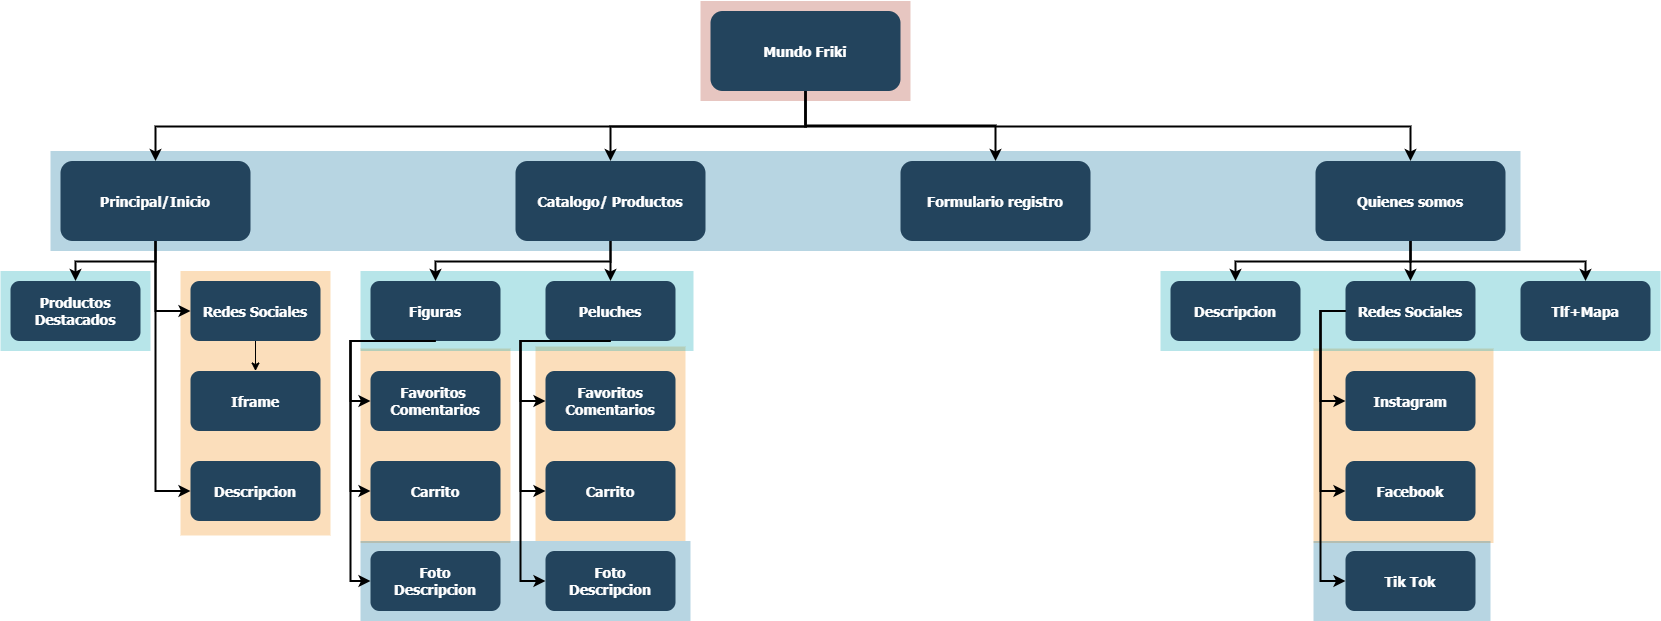

The diagram above was exported from draw.io. Its source (the exported page's mxGraphModel, read from the mxfile embedded in the PNG):
<mxGraphModel dx="868" dy="502" grid="1" gridSize="10" guides="1" tooltips="1" connect="1" arrows="1" fold="1" page="1" pageScale="1.5" pageWidth="1169" pageHeight="827" background="none" math="0" shadow="0">
  <root>
    <mxCell id="0" />
    <mxCell id="1" parent="0" />
    <mxCell id="zf1FowGuolZEQPdFRZV8-135" value="" style="fillColor=#F2931E;strokeColor=none;opacity=30;" vertex="1" parent="1">
      <mxGeometry x="1360" y="523" width="180" height="194.5" as="geometry" />
    </mxCell>
    <mxCell id="zf1FowGuolZEQPdFRZV8-136" value="" style="fillColor=#F2931E;strokeColor=none;opacity=30;" vertex="1" parent="1">
      <mxGeometry x="582" y="521" width="150" height="194.5" as="geometry" />
    </mxCell>
    <mxCell id="zf1FowGuolZEQPdFRZV8-134" value="" style="fillColor=#F2931E;strokeColor=none;opacity=30;" vertex="1" parent="1">
      <mxGeometry x="407" y="523" width="150" height="194.5" as="geometry" />
    </mxCell>
    <mxCell id="123" value="" style="fillColor=#AE4132;strokeColor=none;opacity=30;" parent="1" vertex="1">
      <mxGeometry x="747" y="175.50000000000003" width="210" height="99.99999999999994" as="geometry" />
    </mxCell>
    <mxCell id="122" value="" style="fillColor=#10739E;strokeColor=none;opacity=30;" parent="1" vertex="1">
      <mxGeometry x="97" y="325.5" width="1470" height="99.99999999999994" as="geometry" />
    </mxCell>
    <mxCell id="118" value="" style="fillColor=#F2931E;strokeColor=none;opacity=30;" parent="1" vertex="1">
      <mxGeometry x="227" y="445.5" width="150" height="264.5" as="geometry" />
    </mxCell>
    <mxCell id="115" value="" style="fillColor=#10739E;strokeColor=none;opacity=30;" parent="1" vertex="1">
      <mxGeometry x="1360" y="715.5" width="177" height="80" as="geometry" />
    </mxCell>
    <mxCell id="113" value="" style="fillColor=#10739E;strokeColor=none;opacity=30;" parent="1" vertex="1">
      <mxGeometry x="407.00000000000006" y="715.5000000000001" width="329.99999999999994" height="80" as="geometry" />
    </mxCell>
    <mxCell id="110" value="" style="fillColor=#12AAB5;strokeColor=none;opacity=30;" parent="1" vertex="1">
      <mxGeometry x="1207" y="445.5000000000001" width="500" height="80" as="geometry" />
    </mxCell>
    <mxCell id="109" value="" style="fillColor=#12AAB5;strokeColor=none;opacity=30;" parent="1" vertex="1">
      <mxGeometry x="407" y="445.5" width="333" height="80" as="geometry" />
    </mxCell>
    <mxCell id="108" value="" style="fillColor=#12AAB5;strokeColor=none;opacity=30;" parent="1" vertex="1">
      <mxGeometry x="47.000000000000014" y="445.5" width="150" height="80" as="geometry" />
    </mxCell>
    <mxCell id="2" value="Mundo Friki" style="rounded=1;fillColor=#23445D;gradientColor=none;strokeColor=none;fontColor=#FFFFFF;fontStyle=1;fontFamily=Tahoma;fontSize=14" parent="1" vertex="1">
      <mxGeometry x="757" y="185.5" width="190" height="80" as="geometry" />
    </mxCell>
    <mxCell id="4" value="Quienes somos" style="rounded=1;fillColor=#23445D;gradientColor=none;strokeColor=none;fontColor=#FFFFFF;fontStyle=1;fontFamily=Tahoma;fontSize=14" parent="1" vertex="1">
      <mxGeometry x="1361.9999999999998" y="335.5" width="190" height="80" as="geometry" />
    </mxCell>
    <mxCell id="9" value="" style="edgeStyle=elbowEdgeStyle;elbow=vertical;strokeWidth=2;rounded=0" parent="1" source="2" target="4" edge="1">
      <mxGeometry x="337" y="215.5" width="100" height="100" as="geometry">
        <mxPoint x="337" y="315.5" as="sourcePoint" />
        <mxPoint x="437" y="215.5" as="targetPoint" />
      </mxGeometry>
    </mxCell>
    <mxCell id="10" value="Formulario registro" style="rounded=1;fillColor=#23445D;gradientColor=none;strokeColor=none;fontColor=#FFFFFF;fontStyle=1;fontFamily=Tahoma;fontSize=14" parent="1" vertex="1">
      <mxGeometry x="947" y="335.5" width="190" height="80" as="geometry" />
    </mxCell>
    <mxCell id="12" value="Catalogo/ Productos" style="rounded=1;fillColor=#23445D;gradientColor=none;strokeColor=none;fontColor=#FFFFFF;fontStyle=1;fontFamily=Tahoma;fontSize=14" parent="1" vertex="1">
      <mxGeometry x="561.9999999999999" y="335.5" width="190" height="80" as="geometry" />
    </mxCell>
    <mxCell id="13" value="Principal/Inicio" style="rounded=1;fillColor=#23445D;gradientColor=none;strokeColor=none;fontColor=#FFFFFF;fontStyle=1;fontFamily=Tahoma;fontSize=14" parent="1" vertex="1">
      <mxGeometry x="107" y="335.5" width="190" height="80" as="geometry" />
    </mxCell>
    <mxCell id="14" value="Productos &#10;Destacados" style="rounded=1;fillColor=#23445D;gradientColor=none;strokeColor=none;fontColor=#FFFFFF;fontStyle=1;fontFamily=Tahoma;fontSize=14" parent="1" vertex="1">
      <mxGeometry x="57" y="455.5" width="130" height="60" as="geometry" />
    </mxCell>
    <mxCell id="16" value="Redes Sociales" style="rounded=1;fillColor=#23445D;gradientColor=none;strokeColor=none;fontColor=#FFFFFF;fontStyle=1;fontFamily=Tahoma;fontSize=14" parent="1" vertex="1">
      <mxGeometry x="237" y="455.5" width="130" height="60" as="geometry" />
    </mxCell>
    <mxCell id="17" value="Iframe" style="rounded=1;fillColor=#23445D;gradientColor=none;strokeColor=none;fontColor=#FFFFFF;fontStyle=1;fontFamily=Tahoma;fontSize=14" parent="1" vertex="1">
      <mxGeometry x="237" y="545.5" width="130" height="60" as="geometry" />
    </mxCell>
    <mxCell id="18" value="Descripcion" style="rounded=1;fillColor=#23445D;gradientColor=none;strokeColor=none;fontColor=#FFFFFF;fontStyle=1;fontFamily=Tahoma;fontSize=14" parent="1" vertex="1">
      <mxGeometry x="237" y="635.5" width="130" height="60" as="geometry" />
    </mxCell>
    <mxCell id="25" value="Figuras" style="rounded=1;fillColor=#23445D;gradientColor=none;strokeColor=none;fontColor=#FFFFFF;fontStyle=1;fontFamily=Tahoma;fontSize=14" parent="1" vertex="1">
      <mxGeometry x="417" y="455.5" width="130" height="60" as="geometry" />
    </mxCell>
    <mxCell id="26" value="Favoritos &#10;Comentarios" style="rounded=1;fillColor=#23445D;gradientColor=none;strokeColor=none;fontColor=#FFFFFF;fontStyle=1;fontFamily=Tahoma;fontSize=14" parent="1" vertex="1">
      <mxGeometry x="417" y="545.5" width="130" height="60" as="geometry" />
    </mxCell>
    <mxCell id="27" value="Carrito" style="rounded=1;fillColor=#23445D;gradientColor=none;strokeColor=none;fontColor=#FFFFFF;fontStyle=1;fontFamily=Tahoma;fontSize=14" parent="1" vertex="1">
      <mxGeometry x="417" y="635.5" width="130" height="60" as="geometry" />
    </mxCell>
    <mxCell id="28" value="Foto&#10;Descripcion" style="rounded=1;fillColor=#23445D;gradientColor=none;strokeColor=none;fontColor=#FFFFFF;fontStyle=1;fontFamily=Tahoma;fontSize=14" parent="1" vertex="1">
      <mxGeometry x="417" y="725.5" width="130" height="60" as="geometry" />
    </mxCell>
    <mxCell id="29" value="Peluches" style="rounded=1;fillColor=#23445D;gradientColor=none;strokeColor=none;fontColor=#FFFFFF;fontStyle=1;fontFamily=Tahoma;fontSize=14" parent="1" vertex="1">
      <mxGeometry x="592" y="455.5" width="130" height="60" as="geometry" />
    </mxCell>
    <mxCell id="30" value="Favoritos&#10;Comentarios" style="rounded=1;fillColor=#23445D;gradientColor=none;strokeColor=none;fontColor=#FFFFFF;fontStyle=1;fontFamily=Tahoma;fontSize=14" parent="1" vertex="1">
      <mxGeometry x="592" y="545.5" width="130" height="60" as="geometry" />
    </mxCell>
    <mxCell id="31" value="Carrito" style="rounded=1;fillColor=#23445D;gradientColor=none;strokeColor=none;fontColor=#FFFFFF;fontStyle=1;fontFamily=Tahoma;fontSize=14" parent="1" vertex="1">
      <mxGeometry x="592" y="635.5" width="130" height="60" as="geometry" />
    </mxCell>
    <mxCell id="32" value="Foto&#10;Descripcion" style="rounded=1;fillColor=#23445D;gradientColor=none;strokeColor=none;fontColor=#FFFFFF;fontStyle=1;fontFamily=Tahoma;fontSize=14" parent="1" vertex="1">
      <mxGeometry x="592" y="725.5" width="130" height="60" as="geometry" />
    </mxCell>
    <mxCell id="44" value="Descripcion" style="rounded=1;fillColor=#23445D;gradientColor=none;strokeColor=none;fontColor=#FFFFFF;fontStyle=1;fontFamily=Tahoma;fontSize=14" parent="1" vertex="1">
      <mxGeometry x="1217" y="455.50000000000006" width="130" height="60" as="geometry" />
    </mxCell>
    <mxCell id="48" value="Redes Sociales" style="rounded=1;fillColor=#23445D;gradientColor=none;strokeColor=none;fontColor=#FFFFFF;fontStyle=1;fontFamily=Tahoma;fontSize=14" parent="1" vertex="1">
      <mxGeometry x="1392" y="455.50000000000006" width="130" height="60" as="geometry" />
    </mxCell>
    <mxCell id="49" value="Instagram" style="rounded=1;fillColor=#23445D;gradientColor=none;strokeColor=none;fontColor=#FFFFFF;fontStyle=1;fontFamily=Tahoma;fontSize=14" parent="1" vertex="1">
      <mxGeometry x="1392" y="545.5" width="130" height="60" as="geometry" />
    </mxCell>
    <mxCell id="50" value="Facebook" style="rounded=1;fillColor=#23445D;gradientColor=none;strokeColor=none;fontColor=#FFFFFF;fontStyle=1;fontFamily=Tahoma;fontSize=14" parent="1" vertex="1">
      <mxGeometry x="1392" y="635.5" width="130" height="60" as="geometry" />
    </mxCell>
    <mxCell id="51" value="Tik Tok" style="rounded=1;fillColor=#23445D;gradientColor=none;strokeColor=none;fontColor=#FFFFFF;fontStyle=1;fontFamily=Tahoma;fontSize=14" parent="1" vertex="1">
      <mxGeometry x="1392" y="725.5000000000001" width="130" height="60" as="geometry" />
    </mxCell>
    <mxCell id="52" value="Tlf+Mapa" style="rounded=1;fillColor=#23445D;gradientColor=none;strokeColor=none;fontColor=#FFFFFF;fontStyle=1;fontFamily=Tahoma;fontSize=14" parent="1" vertex="1">
      <mxGeometry x="1567" y="455.50000000000006" width="130" height="60" as="geometry" />
    </mxCell>
    <mxCell id="59" value="" style="edgeStyle=elbowEdgeStyle;elbow=vertical;strokeWidth=2;rounded=0" parent="1" source="2" target="12" edge="1">
      <mxGeometry x="347" y="225.5" width="100" height="100" as="geometry">
        <mxPoint x="861.9999999999999" y="275.5" as="sourcePoint" />
        <mxPoint x="1466.9999999999998" y="345.5" as="targetPoint" />
      </mxGeometry>
    </mxCell>
    <mxCell id="61" value="" style="edgeStyle=elbowEdgeStyle;elbow=vertical;strokeWidth=2;rounded=0" parent="1" source="2" target="13" edge="1">
      <mxGeometry x="-23" y="135.5" width="100" height="100" as="geometry">
        <mxPoint x="-23" y="235.5" as="sourcePoint" />
        <mxPoint x="77" y="135.5" as="targetPoint" />
      </mxGeometry>
    </mxCell>
    <mxCell id="62" value="" style="edgeStyle=elbowEdgeStyle;elbow=vertical;strokeWidth=2;rounded=0" parent="1" source="13" target="14" edge="1">
      <mxGeometry x="-23" y="135.5" width="100" height="100" as="geometry">
        <mxPoint x="-23" y="235.5" as="sourcePoint" />
        <mxPoint x="77" y="135.5" as="targetPoint" />
      </mxGeometry>
    </mxCell>
    <mxCell id="64" value="" style="edgeStyle=elbowEdgeStyle;elbow=horizontal;strokeWidth=2;rounded=0" parent="1" source="13" target="16" edge="1">
      <mxGeometry x="-23" y="135.5" width="100" height="100" as="geometry">
        <mxPoint x="-23" y="235.5" as="sourcePoint" />
        <mxPoint x="77" y="135.5" as="targetPoint" />
        <Array as="points">
          <mxPoint x="202" y="435.5" />
        </Array>
      </mxGeometry>
    </mxCell>
    <mxCell id="66" value="" style="edgeStyle=elbowEdgeStyle;elbow=horizontal;strokeWidth=2;rounded=0" parent="1" source="13" target="18" edge="1">
      <mxGeometry x="-23" y="135.5" width="100" height="100" as="geometry">
        <mxPoint x="-23" y="235.5" as="sourcePoint" />
        <mxPoint x="77" y="135.5" as="targetPoint" />
        <Array as="points">
          <mxPoint x="202" y="525.5" />
        </Array>
      </mxGeometry>
    </mxCell>
    <mxCell id="70" value="" style="edgeStyle=elbowEdgeStyle;elbow=horizontal;strokeWidth=2;rounded=0;exitX=0.5;exitY=1;exitDx=0;exitDy=0;" parent="1" source="25" target="26" edge="1">
      <mxGeometry x="-23" y="135.5" width="100" height="100" as="geometry">
        <mxPoint x="482" y="520" as="sourcePoint" />
        <mxPoint x="77" y="135.5" as="targetPoint" />
        <Array as="points">
          <mxPoint x="397" y="535.5" />
        </Array>
      </mxGeometry>
    </mxCell>
    <mxCell id="71" value="" style="edgeStyle=elbowEdgeStyle;elbow=horizontal;strokeWidth=2;rounded=0;exitX=0.5;exitY=1;exitDx=0;exitDy=0;" parent="1" source="25" target="27" edge="1">
      <mxGeometry x="-23" y="135.5" width="100" height="100" as="geometry">
        <mxPoint x="-23" y="235.5" as="sourcePoint" />
        <mxPoint x="77" y="135.5" as="targetPoint" />
        <Array as="points">
          <mxPoint x="397" y="575.5" />
        </Array>
      </mxGeometry>
    </mxCell>
    <mxCell id="72" value="" style="edgeStyle=elbowEdgeStyle;elbow=horizontal;strokeWidth=2;rounded=0;exitX=0.5;exitY=1;exitDx=0;exitDy=0;" parent="1" source="25" target="28" edge="1">
      <mxGeometry x="-23" y="135.5" width="100" height="100" as="geometry">
        <mxPoint x="-23" y="235.5" as="sourcePoint" />
        <mxPoint x="77" y="135.5" as="targetPoint" />
        <Array as="points">
          <mxPoint x="397" y="615.5" />
        </Array>
      </mxGeometry>
    </mxCell>
    <mxCell id="73" value="" style="edgeStyle=elbowEdgeStyle;elbow=horizontal;strokeWidth=2;rounded=0;exitX=0.5;exitY=1;exitDx=0;exitDy=0;" parent="1" source="29" target="30" edge="1">
      <mxGeometry x="-23" y="135.5" width="100" height="100" as="geometry">
        <mxPoint x="-23" y="235.5" as="sourcePoint" />
        <mxPoint x="77" y="135.5" as="targetPoint" />
        <Array as="points">
          <mxPoint x="567" y="535.5" />
        </Array>
      </mxGeometry>
    </mxCell>
    <mxCell id="74" value="" style="edgeStyle=elbowEdgeStyle;elbow=horizontal;strokeWidth=2;rounded=0;exitX=0.5;exitY=1;exitDx=0;exitDy=0;" parent="1" source="29" target="31" edge="1">
      <mxGeometry x="-23" y="135.5" width="100" height="100" as="geometry">
        <mxPoint x="657" y="520" as="sourcePoint" />
        <mxPoint x="77" y="135.5" as="targetPoint" />
        <Array as="points">
          <mxPoint x="567" y="575.5" />
        </Array>
      </mxGeometry>
    </mxCell>
    <mxCell id="75" value="" style="edgeStyle=elbowEdgeStyle;elbow=horizontal;strokeWidth=2;rounded=0;exitX=0.5;exitY=1;exitDx=0;exitDy=0;" parent="1" source="29" target="32" edge="1">
      <mxGeometry x="-23" y="135.5" width="100" height="100" as="geometry">
        <mxPoint x="-23" y="235.5" as="sourcePoint" />
        <mxPoint x="77" y="135.5" as="targetPoint" />
        <Array as="points">
          <mxPoint x="567" y="615.5" />
        </Array>
      </mxGeometry>
    </mxCell>
    <mxCell id="87" value="" style="edgeStyle=elbowEdgeStyle;elbow=horizontal;strokeWidth=2;rounded=0" parent="1" source="48" target="49" edge="1">
      <mxGeometry x="-23" y="135.5" width="100" height="100" as="geometry">
        <mxPoint x="-23" y="235.5" as="sourcePoint" />
        <mxPoint x="77" y="135.5" as="targetPoint" />
        <Array as="points">
          <mxPoint x="1367" y="535.5" />
        </Array>
      </mxGeometry>
    </mxCell>
    <mxCell id="88" value="" style="edgeStyle=elbowEdgeStyle;elbow=horizontal;strokeWidth=2;rounded=0" parent="1" source="48" target="50" edge="1">
      <mxGeometry x="-23" y="135.5" width="100" height="100" as="geometry">
        <mxPoint x="-23" y="235.5" as="sourcePoint" />
        <mxPoint x="77" y="135.5" as="targetPoint" />
        <Array as="points">
          <mxPoint x="1367" y="595.5" />
        </Array>
      </mxGeometry>
    </mxCell>
    <mxCell id="89" value="" style="edgeStyle=elbowEdgeStyle;elbow=horizontal;strokeWidth=2;rounded=0" parent="1" source="48" target="51" edge="1">
      <mxGeometry x="-23" y="135.5" width="100" height="100" as="geometry">
        <mxPoint x="-23" y="235.5" as="sourcePoint" />
        <mxPoint x="77" y="135.5" as="targetPoint" />
        <Array as="points">
          <mxPoint x="1367" y="625.5" />
        </Array>
      </mxGeometry>
    </mxCell>
    <mxCell id="100" value="" style="edgeStyle=elbowEdgeStyle;elbow=vertical;strokeWidth=2;rounded=0" parent="1" source="12" target="25" edge="1">
      <mxGeometry x="-23" y="135.5" width="100" height="100" as="geometry">
        <mxPoint x="-23" y="235.5" as="sourcePoint" />
        <mxPoint x="77" y="135.5" as="targetPoint" />
      </mxGeometry>
    </mxCell>
    <mxCell id="101" value="" style="edgeStyle=elbowEdgeStyle;elbow=vertical;strokeWidth=2;rounded=0" parent="1" source="12" target="29" edge="1">
      <mxGeometry x="-23" y="135.5" width="100" height="100" as="geometry">
        <mxPoint x="-23" y="235.5" as="sourcePoint" />
        <mxPoint x="77" y="135.5" as="targetPoint" />
      </mxGeometry>
    </mxCell>
    <mxCell id="104" value="" style="edgeStyle=elbowEdgeStyle;elbow=vertical;strokeWidth=2;rounded=0" parent="1" source="4" target="48" edge="1">
      <mxGeometry x="-23" y="135.5" width="100" height="100" as="geometry">
        <mxPoint x="-23" y="235.5" as="sourcePoint" />
        <mxPoint x="77" y="135.5" as="targetPoint" />
      </mxGeometry>
    </mxCell>
    <mxCell id="105" value="" style="edgeStyle=elbowEdgeStyle;elbow=vertical;strokeWidth=2;rounded=0" parent="1" source="4" target="44" edge="1">
      <mxGeometry x="-23" y="135.5" width="100" height="100" as="geometry">
        <mxPoint x="-23" y="235.5" as="sourcePoint" />
        <mxPoint x="77" y="135.5" as="targetPoint" />
      </mxGeometry>
    </mxCell>
    <mxCell id="106" value="" style="edgeStyle=elbowEdgeStyle;elbow=vertical;strokeWidth=2;rounded=0" parent="1" source="4" target="52" edge="1">
      <mxGeometry x="-23" y="135.5" width="100" height="100" as="geometry">
        <mxPoint x="-23" y="235.5" as="sourcePoint" />
        <mxPoint x="77" y="135.5" as="targetPoint" />
      </mxGeometry>
    </mxCell>
    <mxCell id="zf1FowGuolZEQPdFRZV8-125" value="" style="edgeStyle=elbowEdgeStyle;elbow=vertical;strokeWidth=2;rounded=0;exitX=0.5;exitY=1;exitDx=0;exitDy=0;" edge="1" parent="1" source="2" target="10">
      <mxGeometry x="357" y="235.5" width="100" height="100" as="geometry">
        <mxPoint x="850" y="270" as="sourcePoint" />
        <mxPoint x="667" y="345.5" as="targetPoint" />
        <Array as="points">
          <mxPoint x="910" y="300" />
        </Array>
      </mxGeometry>
    </mxCell>
    <mxCell id="zf1FowGuolZEQPdFRZV8-131" value="" style="endArrow=classic;html=1;rounded=0;edgeStyle=orthogonalEdgeStyle;exitX=0.5;exitY=1;exitDx=0;exitDy=0;entryX=0.5;entryY=0;entryDx=0;entryDy=0;" edge="1" parent="1" source="16" target="17">
      <mxGeometry relative="1" as="geometry">
        <mxPoint x="310" y="560" as="sourcePoint" />
        <mxPoint x="410" y="560" as="targetPoint" />
      </mxGeometry>
    </mxCell>
  </root>
</mxGraphModel>